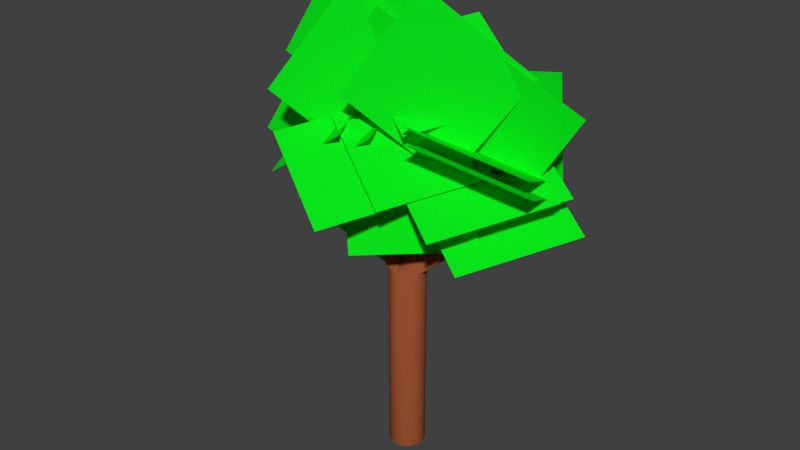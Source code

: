 # Source: treeNoPlane.blend  (saved by Blender 2.79.0; exported with 4.5.12 LTS)
import bpy
from mathutils import Matrix  # noqa: F401  (used for matrix-valued properties, if any)

bpy.ops.wm.read_factory_settings(use_empty=True)
scene = bpy.context.scene
scene.name = 'Scene'

# ---- collections
col_collection_1 = bpy.data.collections.new('Collection 1'); scene.collection.children.link(col_collection_1)

# ---- materials (node trees are filled in below, after node groups)
mat_material_002 = bpy.data.materials.new('Material.002')
mat_material_002.alpha_threshold = 0.0
mat_material_002.use_transparent_shadow = False
mat_material_002.diffuse_color = (0.002949, 0.8, 0.01123, 1.0)
mat_material_002.roughness = 0.5
mat_material_002.specular_intensity = 0.0
mat_material_003 = bpy.data.materials.new('Material.003')
mat_material_003.alpha_threshold = 0.0
mat_material_003.use_transparent_shadow = False
mat_material_003.diffuse_color = (0.3757, 0.09721, 0.03644, 1.0)
mat_material_003.roughness = 0.5
mat_material_003.specular_intensity = 0.0

# ---- material node trees

# ---- world
world_world = bpy.data.worlds.new('World'); scene.world = world_world
world_world.color = (0.05088, 0.05088, 0.05088)
world_world.use_sun_shadow = False
world_world.sun_shadow_jitter_overblur = 0.0
world_world.cycles.sampling_method = 'MANUAL'

# ---- meshes
me_plane_025 = bpy.data.meshes.new('Plane.025')
me_plane_025.from_pydata([(-1.0, -1.0, 0.0), (1.0, -1.0, 0.0), (-1.0, 1.0, 0.0), (1.0, 1.0, 0.0)], [], [(0, 2, 3, 1)])
_uv = me_plane_025.uv_layers.new(name='UVMap')
_uv.uv.foreach_set('vector', [0.0001, 9.998e-05, 9.998e-05, 0.9999, 0.9999, 0.9999, 0.9999, 9.998e-05])
me_plane_025.materials.append(mat_material_002)
me_plane_025.use_remesh_preserve_volume = False
me_plane_025.use_remesh_preserve_attributes = False
me_plane_025.use_mirror_vertex_groups = False
me_plane_025.update()
me_plane_024 = bpy.data.meshes.new('Plane.024')
me_plane_024.from_pydata([(-1.0, -1.0, 0.0), (1.0, -1.0, 0.0), (-1.0, 1.0, 0.0), (1.0, 1.0, 0.0)], [], [(0, 2, 3, 1)])
_uv = me_plane_024.uv_layers.new(name='UVMap')
_uv.uv.foreach_set('vector', [0.0001, 9.998e-05, 9.998e-05, 0.9999, 0.9999, 0.9999, 0.9999, 9.998e-05])
me_plane_024.materials.append(mat_material_002)
me_plane_024.use_remesh_preserve_volume = False
me_plane_024.use_remesh_preserve_attributes = False
me_plane_024.use_mirror_vertex_groups = False
me_plane_024.update()
me_plane_023 = bpy.data.meshes.new('Plane.023')
me_plane_023.from_pydata([(-1.0, -1.0, 0.0), (1.0, -1.0, 0.0), (-1.0, 1.0, 0.0), (1.0, 1.0, 0.0)], [], [(0, 2, 3, 1)])
_uv = me_plane_023.uv_layers.new(name='UVMap')
_uv.uv.foreach_set('vector', [0.0001, 9.998e-05, 9.998e-05, 0.9999, 0.9999, 0.9999, 0.9999, 9.998e-05])
me_plane_023.materials.append(mat_material_002)
me_plane_023.use_remesh_preserve_volume = False
me_plane_023.use_remesh_preserve_attributes = False
me_plane_023.use_mirror_vertex_groups = False
me_plane_023.update()
me_plane_021 = bpy.data.meshes.new('Plane.021')
me_plane_021.from_pydata([(-1.0, -1.0, 0.0), (1.0, -1.0, 0.0), (-1.0, 1.0, 0.0), (1.0, 1.0, 0.0)], [], [(0, 2, 3, 1)])
_uv = me_plane_021.uv_layers.new(name='UVMap')
_uv.uv.foreach_set('vector', [0.0001, 9.998e-05, 9.998e-05, 0.9999, 0.9999, 0.9999, 0.9999, 9.998e-05])
me_plane_021.materials.append(mat_material_002)
me_plane_021.use_remesh_preserve_volume = False
me_plane_021.use_remesh_preserve_attributes = False
me_plane_021.use_mirror_vertex_groups = False
me_plane_021.update()
me_plane_020 = bpy.data.meshes.new('Plane.020')
me_plane_020.from_pydata([(-1.0, -1.0, 0.0), (1.0, -1.0, 0.0), (-1.0, 1.0, 0.0), (1.0, 1.0, 0.0)], [], [(0, 2, 3, 1)])
_uv = me_plane_020.uv_layers.new(name='UVMap')
_uv.uv.foreach_set('vector', [0.0001, 9.998e-05, 9.998e-05, 0.9999, 0.9999, 0.9999, 0.9999, 9.998e-05])
me_plane_020.materials.append(mat_material_002)
me_plane_020.use_remesh_preserve_volume = False
me_plane_020.use_remesh_preserve_attributes = False
me_plane_020.use_mirror_vertex_groups = False
me_plane_020.update()
me_plane_019 = bpy.data.meshes.new('Plane.019')
me_plane_019.from_pydata([(-1.0, -1.0, 0.0), (1.0, -1.0, 0.0), (-1.0, 1.0, 0.0), (1.0, 1.0, 0.0)], [], [(0, 2, 3, 1)])
_uv = me_plane_019.uv_layers.new(name='UVMap')
_uv.uv.foreach_set('vector', [0.0001, 9.998e-05, 9.998e-05, 0.9999, 0.9999, 0.9999, 0.9999, 9.998e-05])
me_plane_019.materials.append(mat_material_002)
me_plane_019.use_remesh_preserve_volume = False
me_plane_019.use_remesh_preserve_attributes = False
me_plane_019.use_mirror_vertex_groups = False
me_plane_019.update()
me_plane_018 = bpy.data.meshes.new('Plane.018')
me_plane_018.from_pydata([(-1.0, -1.0, 0.0), (1.0, -1.0, 0.0), (-1.0, 1.0, 0.0), (1.0, 1.0, 0.0)], [], [(0, 2, 3, 1)])
_uv = me_plane_018.uv_layers.new(name='UVMap')
_uv.uv.foreach_set('vector', [0.0001, 9.998e-05, 9.998e-05, 0.9999, 0.9999, 0.9999, 0.9999, 9.998e-05])
me_plane_018.materials.append(mat_material_002)
me_plane_018.use_remesh_preserve_volume = False
me_plane_018.use_remesh_preserve_attributes = False
me_plane_018.use_mirror_vertex_groups = False
me_plane_018.update()
me_plane_017 = bpy.data.meshes.new('Plane.017')
me_plane_017.from_pydata([(-1.0, -1.0, 0.0), (1.0, -1.0, 0.0), (-1.0, 1.0, 0.0), (1.0, 1.0, 0.0)], [], [(0, 2, 3, 1)])
_uv = me_plane_017.uv_layers.new(name='UVMap')
_uv.uv.foreach_set('vector', [0.0001, 9.998e-05, 9.998e-05, 0.9999, 0.9999, 0.9999, 0.9999, 9.998e-05])
me_plane_017.materials.append(mat_material_002)
me_plane_017.use_remesh_preserve_volume = False
me_plane_017.use_remesh_preserve_attributes = False
me_plane_017.use_mirror_vertex_groups = False
me_plane_017.update()
me_plane_016 = bpy.data.meshes.new('Plane.016')
me_plane_016.from_pydata([(-1.0, -1.0, 0.0), (1.0, -1.0, 0.0), (-1.0, 1.0, 0.0), (1.0, 1.0, 0.0)], [], [(0, 2, 3, 1)])
_uv = me_plane_016.uv_layers.new(name='UVMap')
_uv.uv.foreach_set('vector', [0.0001, 9.998e-05, 9.998e-05, 0.9999, 0.9999, 0.9999, 0.9999, 9.998e-05])
me_plane_016.materials.append(mat_material_002)
me_plane_016.use_remesh_preserve_volume = False
me_plane_016.use_remesh_preserve_attributes = False
me_plane_016.use_mirror_vertex_groups = False
me_plane_016.update()
me_plane_015 = bpy.data.meshes.new('Plane.015')
me_plane_015.from_pydata([(-1.0, -1.0, 0.0), (1.0, -1.0, 0.0), (-1.0, 1.0, 0.0), (1.0, 1.0, 0.0)], [], [(0, 2, 3, 1)])
_uv = me_plane_015.uv_layers.new(name='UVMap')
_uv.uv.foreach_set('vector', [0.0001, 9.998e-05, 9.998e-05, 0.9999, 0.9999, 0.9999, 0.9999, 9.998e-05])
me_plane_015.materials.append(mat_material_002)
me_plane_015.use_remesh_preserve_volume = False
me_plane_015.use_remesh_preserve_attributes = False
me_plane_015.use_mirror_vertex_groups = False
me_plane_015.update()
me_plane_013 = bpy.data.meshes.new('Plane.013')
me_plane_013.from_pydata([(-1.0, -1.0, 0.0), (1.0, -1.0, 0.0), (-1.0, 1.0, 0.0), (1.0, 1.0, 0.0)], [], [(0, 2, 3, 1)])
_uv = me_plane_013.uv_layers.new(name='UVMap')
_uv.uv.foreach_set('vector', [0.0001, 9.998e-05, 9.998e-05, 0.9999, 0.9999, 0.9999, 0.9999, 9.998e-05])
me_plane_013.materials.append(mat_material_002)
me_plane_013.use_remesh_preserve_volume = False
me_plane_013.use_remesh_preserve_attributes = False
me_plane_013.use_mirror_vertex_groups = False
me_plane_013.update()
me_plane_011 = bpy.data.meshes.new('Plane.011')
me_plane_011.from_pydata([(-1.0, -1.0, 0.0), (1.0, -1.0, 0.0), (-1.0, 1.0, 0.0), (1.0, 1.0, 0.0)], [], [(0, 2, 3, 1)])
_uv = me_plane_011.uv_layers.new(name='UVMap')
_uv.uv.foreach_set('vector', [0.0001, 9.998e-05, 9.998e-05, 0.9999, 0.9999, 0.9999, 0.9999, 9.998e-05])
me_plane_011.materials.append(mat_material_002)
me_plane_011.use_remesh_preserve_volume = False
me_plane_011.use_remesh_preserve_attributes = False
me_plane_011.use_mirror_vertex_groups = False
me_plane_011.update()
me_plane_009 = bpy.data.meshes.new('Plane.009')
me_plane_009.from_pydata([(-1.0, -1.0, 0.0), (1.0, -1.0, 0.0), (-1.0, 1.0, 0.0), (1.0, 1.0, 0.0)], [], [(0, 2, 3, 1)])
_uv = me_plane_009.uv_layers.new(name='UVMap')
_uv.uv.foreach_set('vector', [0.0001, 9.998e-05, 9.998e-05, 0.9999, 0.9999, 0.9999, 0.9999, 9.998e-05])
me_plane_009.materials.append(mat_material_002)
me_plane_009.use_remesh_preserve_volume = False
me_plane_009.use_remesh_preserve_attributes = False
me_plane_009.use_mirror_vertex_groups = False
me_plane_009.update()
me_plane_007 = bpy.data.meshes.new('Plane.007')
me_plane_007.from_pydata([(-1.0, -1.0, 0.0), (1.0, -1.0, 0.0), (-1.0, 1.0, 0.0), (1.0, 1.0, 0.0)], [], [(0, 2, 3, 1)])
_uv = me_plane_007.uv_layers.new(name='UVMap')
_uv.uv.foreach_set('vector', [0.0001, 9.998e-05, 9.998e-05, 0.9999, 0.9999, 0.9999, 0.9999, 9.998e-05])
me_plane_007.materials.append(mat_material_002)
me_plane_007.use_remesh_preserve_volume = False
me_plane_007.use_remesh_preserve_attributes = False
me_plane_007.use_mirror_vertex_groups = False
me_plane_007.update()
me_plane_005 = bpy.data.meshes.new('Plane.005')
me_plane_005.from_pydata([(-1.0, -1.0, 0.0), (1.0, -1.0, 0.0), (-1.0, 1.0, 0.0), (1.0, 1.0, 0.0)], [], [(0, 2, 3, 1)])
_uv = me_plane_005.uv_layers.new(name='UVMap')
_uv.uv.foreach_set('vector', [0.0001, 9.998e-05, 9.998e-05, 0.9999, 0.9999, 0.9999, 0.9999, 9.998e-05])
me_plane_005.materials.append(mat_material_002)
me_plane_005.use_remesh_preserve_volume = False
me_plane_005.use_remesh_preserve_attributes = False
me_plane_005.use_mirror_vertex_groups = False
me_plane_005.update()
me_plane_004 = bpy.data.meshes.new('Plane.004')
me_plane_004.from_pydata([(-1.0, -1.0, 0.0), (1.0, -1.0, 0.0), (-1.0, 1.0, 0.0), (1.0, 1.0, 0.0)], [], [(0, 2, 3, 1)])
_uv = me_plane_004.uv_layers.new(name='UVMap')
_uv.uv.foreach_set('vector', [0.0001, 9.998e-05, 9.998e-05, 0.9999, 0.9999, 0.9999, 0.9999, 9.998e-05])
me_plane_004.materials.append(mat_material_002)
me_plane_004.use_remesh_preserve_volume = False
me_plane_004.use_remesh_preserve_attributes = False
me_plane_004.use_mirror_vertex_groups = False
me_plane_004.update()
me_cylinder = bpy.data.meshes.new('Cylinder')
me_cylinder.from_pydata([(0.0, 1.0, -1.0), (0.0, 1.0, 1.0), (0.2079, 0.9781, -1.0), (0.2079, 0.9781, 1.0), (0.4067, 0.9135, -1.0), (0.4067, 0.9135, 1.0), (0.5878, 0.809, -1.0), (0.5878, 0.809, 1.0), (0.7431, 0.6691, -1.0), (0.7431, 0.6691, 1.0), (0.866, 0.5, -1.0), (0.866, 0.5, 1.0), (0.9511, 0.309, -1.0), (0.9511, 0.309, 1.0), (0.9945, 0.1045, -1.0), (0.9945, 0.1045, 1.0), (0.9945, -0.1045, -1.0), (0.9945, -0.1045, 1.0), (0.9511, -0.309, -1.0), (0.9511, -0.309, 1.0), (0.866, -0.5, -1.0), (0.866, -0.5, 1.0), (0.7431, -0.6691, -1.0), (0.7431, -0.6691, 1.0), (0.5878, -0.809, -1.0), (0.5878, -0.809, 1.0), (0.4067, -0.9135, -1.0), (0.4067, -0.9135, 1.0), (0.2079, -0.9781, -1.0), (0.2079, -0.9781, 1.0), (-8.742e-08, -1.0, -1.0), (-8.742e-08, -1.0, 1.0), (-0.2079, -0.9781, -1.0), (-0.2079, -0.9781, 1.0), (-0.4067, -0.9135, -1.0), (-0.4067, -0.9135, 1.0), (-0.5878, -0.809, -1.0), (-0.5878, -0.809, 1.0), (-0.7431, -0.6691, -1.0), (-0.7431, -0.6691, 1.0), (-0.866, -0.5, -1.0), (-0.866, -0.5, 1.0), (-0.9511, -0.309, -1.0), (-0.9511, -0.309, 1.0), (-0.9945, -0.1045, -1.0), (-0.9945, -0.1045, 1.0), (-0.9945, 0.1045, -1.0), (-0.9945, 0.1045, 1.0), (-0.9511, 0.309, -1.0), (-0.9511, 0.309, 1.0), (-0.866, 0.5, -1.0), (-0.866, 0.5, 1.0), (-0.7431, 0.6691, -1.0), (-0.7431, 0.6691, 1.0), (-0.5878, 0.809, -1.0), (-0.5878, 0.809, 1.0), (-0.4067, 0.9135, -1.0), (-0.4067, 0.9135, 1.0), (-0.2079, 0.9781, -1.0), (-0.2079, 0.9781, 1.0), (-4.469, 0.3328, 2.417), (-4.4, 0.3256, 2.417), (-4.334, 0.3041, 2.417), (-4.274, 0.2693, 2.417), (-4.222, 0.2227, 2.417), (-4.181, 0.1664, 2.417), (-4.153, 0.1029, 2.417), (-4.138, 0.03479, 2.417), (-4.138, -0.03479, 2.417), (-4.153, -0.1029, 2.417), (-4.181, -0.1664, 2.417), (-4.222, -0.2227, 2.417), (-4.274, -0.2693, 2.417), (-4.334, -0.3041, 2.417), (-4.4, -0.3256, 2.417), (-4.469, -0.3328, 2.417), (-4.539, -0.3256, 2.417), (-4.605, -0.3041, 2.417), (-4.665, -0.2693, 2.417), (-4.717, -0.2227, 2.417), (-4.758, -0.1664, 2.417), (-4.786, -0.1029, 2.417), (-4.8, -0.03479, 2.417), (-4.8, 0.03479, 2.417), (-4.786, 0.1029, 2.417), (-4.758, 0.1664, 2.417), (-4.717, 0.2227, 2.417), (-4.665, 0.2693, 2.417), (-4.605, 0.3041, 2.417), (-4.539, 0.3256, 2.417), (4.922, 1.064, 2.252), (4.99, 1.057, 2.252), (5.055, 1.036, 2.252), (5.114, 1.002, 2.252), (5.164, 0.9564, 2.252), (5.204, 0.9013, 2.252), (5.232, 0.8391, 2.252), (5.246, 0.7725, 2.252), (5.246, 0.7045, 2.252), (5.232, 0.6379, 2.252), (5.204, 0.5757, 2.252), (5.164, 0.5206, 2.252), (5.114, 0.4751, 2.252), (5.055, 0.441, 2.252), (4.99, 0.42, 2.252), (4.922, 0.4129, 2.252), (4.855, 0.42, 2.252), (4.79, 0.441, 2.252), (4.731, 0.4751, 2.252), (4.68, 0.5206, 2.252), (4.64, 0.5757, 2.252), (4.613, 0.6379, 2.252), (4.598, 0.7045, 2.252), (4.598, 0.7725, 2.252), (4.613, 0.8391, 2.252), (4.64, 0.9013, 2.252), (4.68, 0.9564, 2.252), (4.731, 1.002, 2.252), (4.79, 1.036, 2.252), (4.855, 1.057, 2.252), (3.373, 0.1798, 1.679), (3.42, 0.05019, 1.675), (3.916, 1.03, 1.608), (3.799, 1.021, 1.622), (4.47, 0.2681, 1.55), (4.471, 0.4077, 1.549), (3.676, -0.2374, 1.648), (3.788, -0.2855, 1.635), (3.496, 0.8279, 1.659), (3.426, 0.718, 1.668), (4.333, 0.791, 1.561), (4.246, 0.8883, 1.57), (4.135, -0.2576, 1.594), (4.237, -0.1923, 1.582), (3.35, 0.3175, 1.681), (4.444, 0.1326, 1.554), (3.575, -0.1631, 1.659), (3.584, 0.9175, 1.648), (4.401, 0.675, 1.554), (4.022, -0.2958, 1.608), (3.351, 0.4571, 1.679), (4.033, 1.011, 1.594), (4.396, 0.007184, 1.561), (3.488, -0.0658, 1.668), (3.687, 0.9828, 1.635), (4.448, 0.5453, 1.55), (3.905, -0.3052, 1.621), (3.377, 0.5926, 1.675), (4.145, 0.9626, 1.582), (4.325, -0.1027, 1.57), (-4.597, -0.3383, 1.667), (-4.653, -0.2116, 1.664), (-4.213, 0.6501, 1.703), (-4.085, 0.6659, 1.712), (-3.457, 0.07568, 1.754), (-3.454, -0.06354, 1.753), (-4.183, -0.6527, 1.695), (-4.307, -0.6108, 1.687), (-4.612, 0.3277, 1.671), (-4.539, 0.4411, 1.677), (-3.719, 0.5423, 1.738), (-3.62, 0.4501, 1.745), (-3.694, -0.5352, 1.732), (-3.805, -0.6059, 1.724), (-4.683, -0.07568, 1.663), (-3.477, -0.2, 1.751), (-4.421, -0.5423, 1.679), (-4.445, 0.5352, 1.685), (-3.542, 0.3383, 1.75), (-3.927, -0.6501, 1.714), (-4.686, 0.06354, 1.664), (-3.956, 0.6527, 1.722), (-3.527, -0.3277, 1.746), (-4.519, -0.4501, 1.672), (-4.335, 0.6059, 1.693), (-3.487, 0.2116, 1.753), (-4.055, -0.6659, 1.705), (-4.662, 0.2, 1.666), (-3.832, 0.6108, 1.731), (-3.6, -0.4411, 1.74)], [], [(0, 1, 3, 2), (2, 3, 5, 4), (4, 5, 7, 6), (6, 7, 9, 8), (8, 9, 11, 10), (10, 11, 13, 12), (12, 13, 15, 14), (14, 15, 17, 16), (16, 17, 19, 18), (18, 19, 21, 20), (20, 21, 23, 22), (22, 23, 25, 24), (24, 25, 27, 26), (26, 27, 29, 28), (28, 29, 31, 30), (30, 31, 33, 32), (32, 33, 35, 34), (34, 35, 37, 36), (36, 37, 39, 38), (38, 39, 41, 40), (40, 41, 43, 42), (42, 43, 45, 44), (44, 45, 47, 46), (46, 47, 49, 48), (48, 49, 51, 50), (50, 51, 53, 52), (52, 53, 55, 54), (54, 55, 57, 56), (151, 150, 80, 81), (56, 57, 59, 58), (58, 59, 1, 0), (0, 2, 4, 6, 8, 10, 12, 14, 16, 18, 20, 22, 24, 26, 28, 30, 32, 34, 36, 38, 40, 42, 44, 46, 48, 50, 52, 54, 56, 58), (61, 60, 89, 88, 87, 86, 85, 84, 83, 82, 81, 80, 79, 78, 77, 76, 75, 74, 73, 72, 71, 70, 69, 68, 67, 66, 65, 64, 63, 62), (153, 152, 89, 60), (155, 154, 67, 68), (157, 156, 76, 77), (159, 158, 85, 86), (161, 160, 63, 64), (163, 162, 72, 73), (164, 151, 81, 82), (165, 155, 68, 69), (166, 157, 77, 78), (167, 159, 86, 87), (168, 161, 64, 65), (169, 163, 73, 74), (170, 164, 82, 83), (171, 153, 60, 61), (172, 165, 69, 70), (173, 166, 78, 79), (174, 167, 87, 88), (175, 168, 65, 66), (176, 169, 74, 75), (177, 170, 83, 84), (178, 171, 61, 62), (179, 172, 70, 71), (150, 173, 79, 80), (152, 174, 88, 89), (154, 175, 66, 67), (156, 176, 75, 76), (158, 177, 84, 85), (160, 178, 62, 63), (162, 179, 71, 72), (121, 110, 111, 120), (123, 119, 90, 122), (125, 97, 98, 124), (127, 106, 107, 126), (129, 115, 116, 128), (131, 93, 94, 130), (133, 102, 103, 132), (120, 111, 112, 134), (124, 98, 99, 135), (126, 107, 108, 136), (128, 116, 117, 137), (130, 94, 95, 138), (132, 103, 104, 139), (134, 112, 113, 140), (122, 90, 91, 141), (135, 99, 100, 142), (136, 108, 109, 143), (137, 117, 118, 144), (138, 95, 96, 145), (139, 104, 105, 146), (140, 113, 114, 147), (141, 91, 92, 148), (142, 100, 101, 149), (143, 109, 110, 121), (144, 118, 119, 123), (145, 96, 97, 125), (146, 105, 106, 127), (147, 114, 115, 129), (148, 92, 93, 131), (149, 101, 102, 133), (23, 149, 133, 25), (5, 148, 131, 7), (49, 147, 129, 51), (31, 146, 127, 33), (13, 145, 125, 15), (57, 144, 123, 59), (39, 143, 121, 41), (21, 142, 149, 23), (3, 141, 148, 5), (47, 140, 147, 49), (29, 139, 146, 31), (11, 138, 145, 13), (55, 137, 144, 57), (37, 136, 143, 39), (19, 135, 142, 21), (1, 122, 141, 3), (45, 134, 140, 47), (27, 132, 139, 29), (9, 130, 138, 11), (53, 128, 137, 55), (35, 126, 136, 37), (17, 124, 135, 19), (43, 120, 134, 45), (25, 133, 132, 27), (7, 131, 130, 9), (51, 129, 128, 53), (33, 127, 126, 35), (15, 125, 124, 17), (59, 123, 122, 1), (41, 121, 120, 43), (25, 23, 179, 162), (7, 5, 178, 160), (51, 49, 177, 158), (33, 31, 176, 156), (15, 13, 175, 154), (59, 57, 174, 152), (41, 39, 173, 150), (23, 21, 172, 179), (5, 3, 171, 178), (49, 47, 170, 177), (31, 29, 169, 176), (13, 11, 168, 175), (57, 55, 167, 174), (39, 37, 166, 173), (21, 19, 165, 172), (3, 1, 153, 171), (47, 45, 164, 170), (29, 27, 163, 169), (11, 9, 161, 168), (55, 53, 159, 167), (37, 35, 157, 166), (19, 17, 155, 165), (45, 43, 151, 164), (27, 25, 162, 163), (9, 7, 160, 161), (53, 51, 158, 159), (35, 33, 156, 157), (17, 15, 154, 155), (1, 59, 152, 153), (43, 41, 150, 151)])
me_cylinder.polygons.foreach_set('use_smooth', [True] * 152)
me_cylinder.materials.append(mat_material_003)
me_cylinder.use_remesh_preserve_volume = False
me_cylinder.use_remesh_preserve_attributes = False
me_cylinder.use_mirror_vertex_groups = False
me_cylinder.update()
me_plane_022 = bpy.data.meshes.new('Plane.022')
me_plane_022.from_pydata([(-1.0, -1.0, 0.0), (1.0, -1.0, 0.0), (-1.0, 1.0, 0.0), (1.0, 1.0, 0.0)], [], [(0, 2, 3, 1)])
_uv = me_plane_022.uv_layers.new(name='UVMap')
_uv.uv.foreach_set('vector', [0.0001, 9.998e-05, 9.998e-05, 0.9999, 0.9999, 0.9999, 0.9999, 9.998e-05])
me_plane_022.materials.append(mat_material_002)
me_plane_022.use_remesh_preserve_volume = False
me_plane_022.use_remesh_preserve_attributes = False
me_plane_022.use_mirror_vertex_groups = False
me_plane_022.update()
me_plane_002 = bpy.data.meshes.new('Plane.002')
me_plane_002.from_pydata([(-1.0, -1.0, 0.0), (1.0, -1.0, 0.0), (-1.0, 1.0, 0.0), (1.0, 1.0, 0.0)], [], [(0, 2, 3, 1)])
_uv = me_plane_002.uv_layers.new(name='UVMap')
_uv.uv.foreach_set('vector', [0.0001, 9.998e-05, 9.998e-05, 0.9999, 0.9999, 0.9999, 0.9999, 9.998e-05])
me_plane_002.materials.append(mat_material_002)
me_plane_002.use_remesh_preserve_volume = False
me_plane_002.use_remesh_preserve_attributes = False
me_plane_002.use_mirror_vertex_groups = False
me_plane_002.update()
me_plane_028 = bpy.data.meshes.new('Plane.028')
me_plane_028.from_pydata([(-1.0, -1.0, 0.0), (1.0, -1.0, 0.0), (-1.0, 1.0, 0.0), (1.0, 1.0, 0.0)], [], [(0, 2, 3, 1)])
_uv = me_plane_028.uv_layers.new(name='UVMap')
_uv.uv.foreach_set('vector', [0.0001, 9.998e-05, 9.998e-05, 0.9999, 0.9999, 0.9999, 0.9999, 9.998e-05])
me_plane_028.materials.append(mat_material_002)
me_plane_028.use_remesh_preserve_volume = False
me_plane_028.use_remesh_preserve_attributes = False
me_plane_028.use_mirror_vertex_groups = False
me_plane_028.update()
me_plane_027 = bpy.data.meshes.new('Plane.027')
me_plane_027.from_pydata([(-1.0, -1.0, 0.0), (1.0, -1.0, 0.0), (-1.0, 1.0, 0.0), (1.0, 1.0, 0.0)], [], [(0, 2, 3, 1)])
_uv = me_plane_027.uv_layers.new(name='UVMap')
_uv.uv.foreach_set('vector', [0.0001, 9.998e-05, 9.998e-05, 0.9999, 0.9999, 0.9999, 0.9999, 9.998e-05])
me_plane_027.materials.append(mat_material_002)
me_plane_027.use_remesh_preserve_volume = False
me_plane_027.use_remesh_preserve_attributes = False
me_plane_027.use_mirror_vertex_groups = False
me_plane_027.update()
me_plane_026 = bpy.data.meshes.new('Plane.026')
me_plane_026.from_pydata([(-1.0, -1.0, 0.0), (1.0, -1.0, 0.0), (-1.0, 1.0, 0.0), (1.0, 1.0, 0.0)], [], [(0, 2, 3, 1)])
_uv = me_plane_026.uv_layers.new(name='UVMap')
_uv.uv.foreach_set('vector', [0.0001, 9.998e-05, 9.998e-05, 0.9999, 0.9999, 0.9999, 0.9999, 9.998e-05])
me_plane_026.materials.append(mat_material_002)
me_plane_026.use_remesh_preserve_volume = False
me_plane_026.use_remesh_preserve_attributes = False
me_plane_026.use_mirror_vertex_groups = False
me_plane_026.update()
me_plane_014 = bpy.data.meshes.new('Plane.014')
me_plane_014.from_pydata([(-1.0, -1.0, 0.0), (1.0, -1.0, 0.0), (-1.0, 1.0, 0.0), (1.0, 1.0, 0.0)], [], [(0, 2, 3, 1)])
_uv = me_plane_014.uv_layers.new(name='UVMap')
_uv.uv.foreach_set('vector', [0.0001, 9.998e-05, 9.998e-05, 0.9999, 0.9999, 0.9999, 0.9999, 9.998e-05])
me_plane_014.materials.append(mat_material_002)
me_plane_014.use_remesh_preserve_volume = False
me_plane_014.use_remesh_preserve_attributes = False
me_plane_014.use_mirror_vertex_groups = False
me_plane_014.update()
me_plane_012 = bpy.data.meshes.new('Plane.012')
me_plane_012.from_pydata([(-1.0, -1.0, 0.0), (1.0, -1.0, 0.0), (-1.0, 1.0, 0.0), (1.0, 1.0, 0.0)], [], [(0, 2, 3, 1)])
_uv = me_plane_012.uv_layers.new(name='UVMap')
_uv.uv.foreach_set('vector', [0.0001, 9.998e-05, 9.998e-05, 0.9999, 0.9999, 0.9999, 0.9999, 9.998e-05])
me_plane_012.materials.append(mat_material_002)
me_plane_012.use_remesh_preserve_volume = False
me_plane_012.use_remesh_preserve_attributes = False
me_plane_012.use_mirror_vertex_groups = False
me_plane_012.update()
me_plane_010 = bpy.data.meshes.new('Plane.010')
me_plane_010.from_pydata([(-1.0, -1.0, 0.0), (1.0, -1.0, 0.0), (-1.0, 1.0, 0.0), (1.0, 1.0, 0.0)], [], [(0, 2, 3, 1)])
_uv = me_plane_010.uv_layers.new(name='UVMap')
_uv.uv.foreach_set('vector', [0.0001, 9.998e-05, 9.998e-05, 0.9999, 0.9999, 0.9999, 0.9999, 9.998e-05])
me_plane_010.materials.append(mat_material_002)
me_plane_010.use_remesh_preserve_volume = False
me_plane_010.use_remesh_preserve_attributes = False
me_plane_010.use_mirror_vertex_groups = False
me_plane_010.update()
me_plane_008 = bpy.data.meshes.new('Plane.008')
me_plane_008.from_pydata([(-1.0, -1.0, 0.0), (1.0, -1.0, 0.0), (-1.0, 1.0, 0.0), (1.0, 1.0, 0.0)], [], [(0, 2, 3, 1)])
_uv = me_plane_008.uv_layers.new(name='UVMap')
_uv.uv.foreach_set('vector', [0.0001, 9.998e-05, 9.998e-05, 0.9999, 0.9999, 0.9999, 0.9999, 9.998e-05])
me_plane_008.materials.append(mat_material_002)
me_plane_008.use_remesh_preserve_volume = False
me_plane_008.use_remesh_preserve_attributes = False
me_plane_008.use_mirror_vertex_groups = False
me_plane_008.update()
me_plane_006 = bpy.data.meshes.new('Plane.006')
me_plane_006.from_pydata([(-1.0, -1.0, 0.0), (1.0, -1.0, 0.0), (-1.0, 1.0, 0.0), (1.0, 1.0, 0.0)], [], [(0, 2, 3, 1)])
_uv = me_plane_006.uv_layers.new(name='UVMap')
_uv.uv.foreach_set('vector', [0.0001, 9.998e-05, 9.998e-05, 0.9999, 0.9999, 0.9999, 0.9999, 9.998e-05])
me_plane_006.materials.append(mat_material_002)
me_plane_006.use_remesh_preserve_volume = False
me_plane_006.use_remesh_preserve_attributes = False
me_plane_006.use_mirror_vertex_groups = False
me_plane_006.update()
me_plane_003 = bpy.data.meshes.new('Plane.003')
me_plane_003.from_pydata([(-1.0, -1.0, 0.0), (1.0, -1.0, 0.0), (-1.0, 1.0, 0.0), (1.0, 1.0, 0.0)], [], [(0, 2, 3, 1)])
_uv = me_plane_003.uv_layers.new(name='UVMap')
_uv.uv.foreach_set('vector', [0.0001, 9.998e-05, 9.998e-05, 0.9999, 0.9999, 0.9999, 0.9999, 9.998e-05])
me_plane_003.materials.append(mat_material_002)
me_plane_003.use_remesh_preserve_volume = False
me_plane_003.use_remesh_preserve_attributes = False
me_plane_003.use_mirror_vertex_groups = False
me_plane_003.update()
arm_armature = bpy.data.armatures.new('Armature')  # bones are not reproduced

# ---- objects
ob_armature = bpy.data.objects.new('Armature', arm_armature)
ob_leaf_023 = bpy.data.objects.new('leaf.023', me_plane_025)
ob_leaf_022 = bpy.data.objects.new('leaf.022', me_plane_024)
ob_leaf_021 = bpy.data.objects.new('leaf.021', me_plane_023)
ob_leaf_019 = bpy.data.objects.new('leaf.019', me_plane_021)
ob_leaf_018 = bpy.data.objects.new('leaf.018', me_plane_020)
ob_leaf_017 = bpy.data.objects.new('leaf.017', me_plane_019)
ob_leaf_016 = bpy.data.objects.new('leaf.016', me_plane_018)
ob_leaf_015 = bpy.data.objects.new('leaf.015', me_plane_017)
ob_leaf_014 = bpy.data.objects.new('leaf.014', me_plane_016)
ob_leaf_013 = bpy.data.objects.new('leaf.013', me_plane_015)
ob_leaf_011 = bpy.data.objects.new('leaf.011', me_plane_013)
ob_leaf_009 = bpy.data.objects.new('leaf.009', me_plane_011)
ob_leaf_007 = bpy.data.objects.new('leaf.007', me_plane_009)
ob_leaf_005 = bpy.data.objects.new('leaf.005', me_plane_007)
ob_leaf_003 = bpy.data.objects.new('leaf.003', me_plane_005)
ob_leaf_002 = bpy.data.objects.new('leaf.002', me_plane_004)
ob_cylinder = bpy.data.objects.new('Cylinder', me_cylinder)
ob_leaf_020 = bpy.data.objects.new('leaf.020', me_plane_022)
ob_leaf = bpy.data.objects.new('leaf', me_plane_002)
ob_leaf_026 = bpy.data.objects.new('leaf.026', me_plane_028)
ob_leaf_025 = bpy.data.objects.new('leaf.025', me_plane_027)
ob_leaf_024 = bpy.data.objects.new('leaf.024', me_plane_026)
ob_leaf_012 = bpy.data.objects.new('leaf.012', me_plane_014)
ob_leaf_010 = bpy.data.objects.new('leaf.010', me_plane_012)
ob_leaf_008 = bpy.data.objects.new('leaf.008', me_plane_010)
ob_leaf_006 = bpy.data.objects.new('leaf.006', me_plane_008)
ob_leaf_004 = bpy.data.objects.new('leaf.004', me_plane_006)
ob_leaf_001 = bpy.data.objects.new('leaf.001', me_plane_003)

# ---- transforms, parenting, visibility, modifiers, constraints
ob_armature.location = (-0.5692, 4.954, 1.618)
ob_armature.scale = (9.546, 9.546, 9.546)
ob_armature.show_in_front = True
ob_armature.lineart.crease_threshold = 0.0
ob_leaf_023.parent = ob_armature
ob_leaf_023.matrix_parent_inverse = Matrix(((0.1048, 0.0, 0.0, 0.05963), (0.0, 0.1048, 0.0, -0.5189), (0.0, 0.0, 0.1048, -0.1695), (0.0, 0.0, 0.0, 1.0)))
ob_leaf_023.location = (1.179, 0.1104, 5.41)
ob_leaf_023.rotation_euler = (0.409, 3.3, -2.125)
ob_leaf_023.scale = (1.038, 1.038, 1.038)
ob_leaf_023.lineart.crease_threshold = 0.0
_vg = ob_leaf_023.vertex_groups.new(name='Bone')
_vg = ob_leaf_023.vertex_groups.new(name='Bone.002')
for _i, _w in zip([0, 1, 2, 3], [0.06695, 0.1826, 0.4297, 0.4014]): _vg.add([_i], _w, 'REPLACE')
_vg = ob_leaf_023.vertex_groups.new(name='Bone.001')
for _i, _w in zip([0, 1, 2, 3], [0.03201, 0.2995, 0.07549, 0.1617]): _vg.add([_i], _w, 'REPLACE')
_vg = ob_leaf_023.vertex_groups.new(name='Bone.004')
for _i, _w in zip([0, 1, 2, 3], [0.892, 0.518, 0.4948, 0.4368]): _vg.add([_i], _w, 'REPLACE')
_vg = ob_leaf_023.vertex_groups.new(name='Bone.003')
_m = ob_leaf_023.modifiers.new('Armature', 'ARMATURE')
_m.object = ob_armature
ob_leaf_022.parent = ob_armature
ob_leaf_022.matrix_parent_inverse = Matrix(((0.1048, 0.0, 0.0, 0.05963), (0.0, 0.1048, 0.0, -0.5189), (0.0, 0.0, 0.1048, -0.1695), (0.0, 0.0, 0.0, 1.0)))
ob_leaf_022.location = (1.179, 0.00139, 5.41)
ob_leaf_022.rotation_euler = (0.409, 3.3, -2.125)
ob_leaf_022.scale = (1.038, 1.038, 1.038)
ob_leaf_022.lineart.crease_threshold = 0.0
_vg = ob_leaf_022.vertex_groups.new(name='Bone')
_vg = ob_leaf_022.vertex_groups.new(name='Bone.002')
for _i, _w in zip([0, 1, 2, 3], [0.08657, 0.1861, 0.4296, 0.4052]): _vg.add([_i], _w, 'REPLACE')
_vg = ob_leaf_022.vertex_groups.new(name='Bone.001')
for _i, _w in zip([0, 1, 2, 3], [0.0602, 0.3357, 0.09232, 0.1839]): _vg.add([_i], _w, 'REPLACE')
_vg = ob_leaf_022.vertex_groups.new(name='Bone.004')
for _i, _w in zip([0, 1, 2, 3], [0.8532, 0.4782, 0.4781, 0.4109]): _vg.add([_i], _w, 'REPLACE')
_vg = ob_leaf_022.vertex_groups.new(name='Bone.003')
_m = ob_leaf_022.modifiers.new('Armature', 'ARMATURE')
_m.object = ob_armature
ob_leaf_021.parent = ob_armature
ob_leaf_021.matrix_parent_inverse = Matrix(((0.1048, 0.0, 0.0, 0.05963), (0.0, 0.1048, 0.0, -0.5189), (0.0, 0.0, 0.1048, -0.1695), (0.0, 0.0, 0.0, 1.0)))
ob_leaf_021.location = (1.393, 0.4009, 4.782)
ob_leaf_021.rotation_euler = (0.409, 3.3, -2.125)
ob_leaf_021.scale = (1.038, 1.038, 1.038)
ob_leaf_021.lineart.crease_threshold = 0.0
_vg = ob_leaf_021.vertex_groups.new(name='Bone')
_vg = ob_leaf_021.vertex_groups.new(name='Bone.002')
for _i, _w in zip([1, 2, 3], [0.3464, 0.4242, 0.4519]): _vg.add([_i], _w, 'REPLACE')
_vg = ob_leaf_021.vertex_groups.new(name='Bone.001')
_vg = ob_leaf_021.vertex_groups.new(name='Bone.004')
for _i, _w in zip([0, 1, 2, 3], [0.995, 0.6536, 0.5758, 0.5481]): _vg.add([_i], _w, 'REPLACE')
_vg = ob_leaf_021.vertex_groups.new(name='Bone.003')
_m = ob_leaf_021.modifiers.new('Armature', 'ARMATURE')
_m.object = ob_armature
ob_leaf_019.parent = ob_armature
ob_leaf_019.matrix_parent_inverse = Matrix(((0.1048, 0.0, 0.0, 0.05963), (0.0, 0.1048, 0.0, -0.5189), (0.0, 0.0, 0.1048, -0.1695), (0.0, 0.0, 0.0, 1.0)))
ob_leaf_019.location = (-1.094, 0.3334, 6.86)
ob_leaf_019.rotation_euler = (-1.413, 5.264, 0.1316)
ob_leaf_019.scale = (1.038, 1.038, 1.038)
ob_leaf_019.lineart.crease_threshold = 0.0
_vg = ob_leaf_019.vertex_groups.new(name='Bone')
_vg = ob_leaf_019.vertex_groups.new(name='Bone.002')
_vg = ob_leaf_019.vertex_groups.new(name='Bone.001')
_vg = ob_leaf_019.vertex_groups.new(name='Bone.004')
for _i, _w in zip([0, 1, 2, 3], [0.2309, 0.2393, 0.247, 0.3133]): _vg.add([_i], _w, 'REPLACE')
_vg = ob_leaf_019.vertex_groups.new(name='Bone.003')
for _i, _w in zip([0, 1, 2, 3], [0.7691, 0.7607, 0.753, 0.6867]): _vg.add([_i], _w, 'REPLACE')
_m = ob_leaf_019.modifiers.new('Armature', 'ARMATURE')
_m.object = ob_armature
ob_leaf_018.parent = ob_armature
ob_leaf_018.matrix_parent_inverse = Matrix(((0.1048, 0.0, 0.0, 0.05963), (0.0, 0.1048, 0.0, -0.5189), (0.0, 0.0, 0.1048, -0.1695), (0.0, 0.0, 0.0, 1.0)))
ob_leaf_018.location = (-0.1413, 0.08871, 6.228)
ob_leaf_018.rotation_euler = (-1.413, 5.264, 0.1316)
ob_leaf_018.scale = (1.038, 1.038, 1.038)
ob_leaf_018.lineart.crease_threshold = 0.0
_vg = ob_leaf_018.vertex_groups.new(name='Bone')
_vg = ob_leaf_018.vertex_groups.new(name='Bone.002')
_vg = ob_leaf_018.vertex_groups.new(name='Bone.001')
_vg = ob_leaf_018.vertex_groups.new(name='Bone.004')
for _i, _w in zip([0, 1, 2, 3], [0.5371, 0.1111, 0.7776, 0.3359]): _vg.add([_i], _w, 'REPLACE')
_vg = ob_leaf_018.vertex_groups.new(name='Bone.003')
for _i, _w in zip([0, 1, 2, 3], [0.4629, 0.8889, 0.2224, 0.6641]): _vg.add([_i], _w, 'REPLACE')
_m = ob_leaf_018.modifiers.new('Armature', 'ARMATURE')
_m.object = ob_armature
ob_leaf_017.parent = ob_armature
ob_leaf_017.matrix_parent_inverse = Matrix(((0.1048, 0.0, 0.0, 0.05963), (0.0, 0.1048, 0.0, -0.5189), (0.0, 0.0, 0.1048, -0.1695), (0.0, 0.0, 0.0, 1.0)))
ob_leaf_017.location = (1.321, 0.3484, 6.061)
ob_leaf_017.rotation_euler = (-1.413, 5.264, 0.1316)
ob_leaf_017.scale = (1.038, 1.038, 1.038)
ob_leaf_017.lineart.crease_threshold = 0.0
_vg = ob_leaf_017.vertex_groups.new(name='Bone')
_vg = ob_leaf_017.vertex_groups.new(name='Bone.002')
_vg = ob_leaf_017.vertex_groups.new(name='Bone.001')
_vg = ob_leaf_017.vertex_groups.new(name='Bone.004')
for _i, _w in zip([0, 1, 2, 3], [0.9967, 0.4487, 0.8266, 0.5921]): _vg.add([_i], _w, 'REPLACE')
_vg = ob_leaf_017.vertex_groups.new(name='Bone.003')
for _i, _w in zip([1, 2, 3], [0.5513, 0.1734, 0.4079]): _vg.add([_i], _w, 'REPLACE')
_m = ob_leaf_017.modifiers.new('Armature', 'ARMATURE')
_m.object = ob_armature
ob_leaf_016.parent = ob_armature
ob_leaf_016.matrix_parent_inverse = Matrix(((0.1048, 0.0, 0.0, 0.05963), (0.0, 0.1048, 0.0, -0.5189), (0.0, 0.0, 0.1048, -0.1695), (0.0, 0.0, 0.0, 1.0)))
ob_leaf_016.location = (-0.5858, 0.2082, 4.786)
ob_leaf_016.rotation_euler = (-1.413, 5.264, 0.1316)
ob_leaf_016.scale = (1.038, 1.038, 1.038)
ob_leaf_016.lineart.crease_threshold = 0.0
_vg = ob_leaf_016.vertex_groups.new(name='Bone')
_vg = ob_leaf_016.vertex_groups.new(name='Bone.002')
_vg = ob_leaf_016.vertex_groups.new(name='Bone.001')
for _i, _w in zip([0, 1, 2, 3], [0.3759, 0.2085, 0.4203, 0.2332]): _vg.add([_i], _w, 'REPLACE')
_vg = ob_leaf_016.vertex_groups.new(name='Bone.004')
for _i, _w in zip([0, 1, 2, 3], [0.2392, 0.237, 0.2885, 0.4531]): _vg.add([_i], _w, 'REPLACE')
_vg = ob_leaf_016.vertex_groups.new(name='Bone.003')
for _i, _w in zip([0, 1, 2, 3], [0.3849, 0.5545, 0.2912, 0.3137]): _vg.add([_i], _w, 'REPLACE')
_m = ob_leaf_016.modifiers.new('Armature', 'ARMATURE')
_m.object = ob_armature
ob_leaf_015.parent = ob_armature
ob_leaf_015.matrix_parent_inverse = Matrix(((0.1048, 0.0, 0.0, 0.05963), (0.0, 0.1048, 0.0, -0.5189), (0.0, 0.0, 0.1048, -0.1695), (0.0, 0.0, 0.0, 1.0)))
ob_leaf_015.location = (-1.572, 0.2829, 5.415)
ob_leaf_015.rotation_euler = (-1.413, 5.264, 0.1316)
ob_leaf_015.scale = (1.038, 1.038, 1.038)
ob_leaf_015.lineart.crease_threshold = 0.0
_vg = ob_leaf_015.vertex_groups.new(name='Bone')
_vg = ob_leaf_015.vertex_groups.new(name='Bone.002')
_vg = ob_leaf_015.vertex_groups.new(name='Bone.001')
_vg = ob_leaf_015.vertex_groups.new(name='Bone.004')
for _i, _w in zip([0, 1, 2, 3], [0.4362, 0.3783, 0.4513, 0.3839]): _vg.add([_i], _w, 'REPLACE')
_vg = ob_leaf_015.vertex_groups.new(name='Bone.003')
for _i, _w in zip([0, 1, 2, 3], [0.5638, 0.6217, 0.5487, 0.6161]): _vg.add([_i], _w, 'REPLACE')
_m = ob_leaf_015.modifiers.new('Armature', 'ARMATURE')
_m.object = ob_armature
ob_leaf_014.parent = ob_armature
ob_leaf_014.matrix_parent_inverse = Matrix(((0.1048, 0.0, 0.0, 0.05963), (0.0, 0.1048, 0.0, -0.5189), (0.0, 0.0, 0.1048, -0.1695), (0.0, 0.0, 0.0, 1.0)))
ob_leaf_014.location = (-0.8096, 0.1954, 4.381)
ob_leaf_014.rotation_euler = (-1.413, 5.264, 0.1316)
ob_leaf_014.scale = (1.038, 1.038, 1.038)
ob_leaf_014.lineart.crease_threshold = 0.0
_vg = ob_leaf_014.vertex_groups.new(name='Bone')
_vg = ob_leaf_014.vertex_groups.new(name='Bone.002')
_vg = ob_leaf_014.vertex_groups.new(name='Bone.001')
for _i, _w in zip([0, 1, 2, 3], [0.3964, 0.2513, 0.4467, 0.2513]): _vg.add([_i], _w, 'REPLACE')
_vg = ob_leaf_014.vertex_groups.new(name='Bone.004')
for _i, _w in zip([0, 1, 2, 3], [0.6036, 0.7487, 0.5533, 0.7487]): _vg.add([_i], _w, 'REPLACE')
_vg = ob_leaf_014.vertex_groups.new(name='Bone.003')
_m = ob_leaf_014.modifiers.new('Armature', 'ARMATURE')
_m.object = ob_armature
ob_leaf_013.parent = ob_armature
ob_leaf_013.matrix_parent_inverse = Matrix(((0.1048, 0.0, 0.0, 0.05963), (0.0, 0.1048, 0.0, -0.5189), (0.0, 0.0, 0.1048, -0.1695), (0.0, 0.0, 0.0, 1.0)))
ob_leaf_013.location = (0.3293, -0.09134, 5.681)
ob_leaf_013.rotation_euler = (0.409, 3.3, -2.125)
ob_leaf_013.scale = (1.038, 1.038, 1.038)
ob_leaf_013.lineart.crease_threshold = 0.0
_vg = ob_leaf_013.vertex_groups.new(name='Bone')
_vg = ob_leaf_013.vertex_groups.new(name='Bone.002')
_vg = ob_leaf_013.vertex_groups.new(name='Bone.001')
_vg.add([0, 1, 2, 3], 1.0, 'REPLACE')
_vg = ob_leaf_013.vertex_groups.new(name='Bone.004')
_vg = ob_leaf_013.vertex_groups.new(name='Bone.003')
_m = ob_leaf_013.modifiers.new('Armature', 'ARMATURE')
_m.object = ob_armature
ob_leaf_011.parent = ob_armature
ob_leaf_011.matrix_parent_inverse = Matrix(((0.1048, 0.0, 0.0, 0.05963), (0.0, 0.1048, 0.0, -0.5189), (0.0, 0.0, 0.1048, -0.1695), (0.0, 0.0, 0.0, 1.0)))
ob_leaf_011.location = (-0.279, -0.7332, 5.428)
ob_leaf_011.rotation_euler = (0.409, 3.3, -2.125)
ob_leaf_011.scale = (1.038, 1.038, 1.038)
ob_leaf_011.lineart.crease_threshold = 0.0
_vg = ob_leaf_011.vertex_groups.new(name='Bone')
_vg = ob_leaf_011.vertex_groups.new(name='Bone.002')
for _i, _w in zip([0, 1, 2, 3], [0.1701, 0.08205, 0.3213, 0.1055]): _vg.add([_i], _w, 'REPLACE')
_vg = ob_leaf_011.vertex_groups.new(name='Bone.001')
for _i, _w in zip([0, 1, 2, 3], [0.8299, 0.918, 0.6787, 0.8945]): _vg.add([_i], _w, 'REPLACE')
_vg = ob_leaf_011.vertex_groups.new(name='Bone.004')
_vg = ob_leaf_011.vertex_groups.new(name='Bone.003')
_m = ob_leaf_011.modifiers.new('Armature', 'ARMATURE')
_m.object = ob_armature
ob_leaf_009.parent = ob_armature
ob_leaf_009.matrix_parent_inverse = Matrix(((0.1048, 0.0, 0.0, 0.05963), (0.0, 0.1048, 0.0, -0.5189), (0.0, 0.0, 0.1048, -0.1695), (0.0, 0.0, 0.0, 1.0)))
ob_leaf_009.location = (1.169, 0.3648, 5.35)
ob_leaf_009.rotation_euler = (0.409, 3.3, -2.125)
ob_leaf_009.scale = (1.038, 1.038, 1.038)
ob_leaf_009.lineart.crease_threshold = 0.0
_vg = ob_leaf_009.vertex_groups.new(name='Bone')
_vg = ob_leaf_009.vertex_groups.new(name='Bone.002')
for _i, _w in zip([0, 1, 2, 3], [0.02704, 0.1817, 0.4434, 0.4015]): _vg.add([_i], _w, 'REPLACE')
_vg = ob_leaf_009.vertex_groups.new(name='Bone.001')
for _i, _w in zip([1, 2, 3], [0.2318, 0.04992, 0.1227]): _vg.add([_i], _w, 'REPLACE')
_vg = ob_leaf_009.vertex_groups.new(name='Bone.004')
for _i, _w in zip([0, 1, 2, 3], [0.9441, 0.5865, 0.5067, 0.4759]): _vg.add([_i], _w, 'REPLACE')
_vg = ob_leaf_009.vertex_groups.new(name='Bone.003')
_m = ob_leaf_009.modifiers.new('Armature', 'ARMATURE')
_m.object = ob_armature
ob_leaf_007.parent = ob_armature
ob_leaf_007.matrix_parent_inverse = Matrix(((0.1048, 0.0, 0.0, 0.05963), (0.0, 0.1048, 0.0, -0.5189), (0.0, 0.0, 0.1048, -0.1695), (0.0, 0.0, 0.0, 1.0)))
ob_leaf_007.location = (0.2094, 0.649, 6.578)
ob_leaf_007.rotation_euler = (0.409, 3.3, -2.125)
ob_leaf_007.scale = (1.038, 1.038, 1.038)
ob_leaf_007.lineart.crease_threshold = 0.0
_vg = ob_leaf_007.vertex_groups.new(name='Bone')
_vg = ob_leaf_007.vertex_groups.new(name='Bone.002')
_vg = ob_leaf_007.vertex_groups.new(name='Bone.001')
for _i, _w in zip([0, 1, 2, 3], [0.08906, 0.1677, 0.08404, 0.2955]): _vg.add([_i], _w, 'REPLACE')
_vg = ob_leaf_007.vertex_groups.new(name='Bone.004')
for _i, _w in zip([0, 1, 2, 3], [0.9109, 0.8323, 0.916, 0.7045]): _vg.add([_i], _w, 'REPLACE')
_vg = ob_leaf_007.vertex_groups.new(name='Bone.003')
_m = ob_leaf_007.modifiers.new('Armature', 'ARMATURE')
_m.object = ob_armature
ob_leaf_005.parent = ob_armature
ob_leaf_005.matrix_parent_inverse = Matrix(((0.1048, 0.0, 0.0, 0.05963), (0.0, 0.1048, 0.0, -0.5189), (0.0, 0.0, 0.1048, -0.1695), (0.0, 0.0, 0.0, 1.0)))
ob_leaf_005.location = (0.1147, 0.3872, 5.817)
ob_leaf_005.rotation_euler = (0.409, 3.3, -2.125)
ob_leaf_005.scale = (1.038, 1.038, 1.038)
ob_leaf_005.lineart.crease_threshold = 0.0
_vg = ob_leaf_005.vertex_groups.new(name='Bone')
_vg = ob_leaf_005.vertex_groups.new(name='Bone.002')
_vg = ob_leaf_005.vertex_groups.new(name='Bone.001')
_vg.add([0, 1, 2, 3], 1.0, 'REPLACE')
_vg = ob_leaf_005.vertex_groups.new(name='Bone.004')
_vg = ob_leaf_005.vertex_groups.new(name='Bone.003')
_m = ob_leaf_005.modifiers.new('Armature', 'ARMATURE')
_m.object = ob_armature
ob_leaf_003.parent = ob_armature
ob_leaf_003.matrix_parent_inverse = Matrix(((0.1048, 0.0, 0.0, 0.05963), (0.0, 0.1048, 0.0, -0.5189), (0.0, 0.0, 0.1048, -0.1695), (0.0, 0.0, 0.0, 1.0)))
ob_leaf_003.location = (-1.536, -0.03346, 5.583)
ob_leaf_003.rotation_euler = (-0.4199, 2.546, -0.004934)
ob_leaf_003.scale = (0.8985, 0.8985, 0.8985)
ob_leaf_003.lineart.crease_threshold = 0.0
_vg = ob_leaf_003.vertex_groups.new(name='Bone')
_vg = ob_leaf_003.vertex_groups.new(name='Bone.002')
for _i, _w in zip([0, 1, 2, 3], [0.1084, 0.3007, 0.09872, 0.1761]): _vg.add([_i], _w, 'REPLACE')
_vg = ob_leaf_003.vertex_groups.new(name='Bone.001')
for _i, _w in zip([0, 1, 2, 3], [0.05244, 0.1043, 0.08882, 0.2035]): _vg.add([_i], _w, 'REPLACE')
_vg = ob_leaf_003.vertex_groups.new(name='Bone.004')
for _i, _w in zip([0, 1, 2, 3], [0.8391, 0.5949, 0.8125, 0.6204]): _vg.add([_i], _w, 'REPLACE')
_vg = ob_leaf_003.vertex_groups.new(name='Bone.003')
_m = ob_leaf_003.modifiers.new('Armature', 'ARMATURE')
_m.object = ob_armature
ob_leaf_002.parent = ob_armature
ob_leaf_002.matrix_parent_inverse = Matrix(((0.1048, 0.0, 0.0, 0.05963), (0.0, 0.1048, 0.0, -0.5189), (0.0, 0.0, 0.1048, -0.1695), (0.0, 0.0, 0.0, 1.0)))
ob_leaf_002.location = (-1.024, 0.08299, 5.624)
ob_leaf_002.rotation_euler = (-0.4199, 2.546, -0.004934)
ob_leaf_002.scale = (0.8985, 0.8985, 0.8985)
ob_leaf_002.lineart.crease_threshold = 0.0
_vg = ob_leaf_002.vertex_groups.new(name='Bone')
_vg = ob_leaf_002.vertex_groups.new(name='Bone.002')
_vg = ob_leaf_002.vertex_groups.new(name='Bone.001')
for _i, _w in zip([0, 1, 2, 3], [0.1517, 0.4774, 0.1982, 0.4412]): _vg.add([_i], _w, 'REPLACE')
_vg = ob_leaf_002.vertex_groups.new(name='Bone.004')
for _i, _w in zip([0, 1, 2, 3], [0.8483, 0.5226, 0.8018, 0.5588]): _vg.add([_i], _w, 'REPLACE')
_vg = ob_leaf_002.vertex_groups.new(name='Bone.003')
_m = ob_leaf_002.modifiers.new('Armature', 'ARMATURE')
_m.object = ob_armature
ob_cylinder.parent = ob_armature
ob_cylinder.matrix_parent_inverse = Matrix(((0.1048, 0.0, 0.0, 0.05963), (0.0, 0.1048, 0.0, -0.5189), (0.0, 0.0, 0.1048, -0.1695), (0.0, 0.0, 0.0, 1.0)))
ob_cylinder.location = (0.02804, 0.05094, 1.69)
ob_cylinder.scale = (0.3086, 0.3086, 1.69)
ob_cylinder.lineart.crease_threshold = 0.0
_vg = ob_cylinder.vertex_groups.new(name='Bone')
for _i, _w in zip([0, 2, 4, 6, 8, 10, 12, 14, 16, 18, 20, 22, 24, 26, 28, 30, 32, 34, 36, 38, 40, 42, 44, 46, 48, 50, 52, 54, 56, 58], [0.9961, 0.996, 0.9959, 0.9957, 0.9955, 0.9952, 0.995, 0.9948, 0.9947, 0.9945, 0.9945, 0.9944, 0.9944, 0.9943, 0.9943, 0.9944, 0.9945, 0.9947, 0.9949, 0.9951, 0.9952, 0.9954, 0.9956, 0.9957, 0.9959, 0.9961, 0.9962, 0.9963, 0.9963, 0.9962]): _vg.add([_i], _w, 'REPLACE')
_vg = ob_cylinder.vertex_groups.new(name='Bone.002')
for _i, _w in zip([1, 3, 5, 7, 9, 11, 13, 15, 17, 19, 21, 23, 25, 27, 29, 31, 33, 35, 37, 39, 41, 43, 45, 47, 49, 51, 53, 55, 57, 59, 60, 61, 62, 63, 64, 65, 66, 67, 68, 69, 70, 71, 72, 73, 74, 75, 76, 77, 78, 79, 80, 81, 82, 83, 84, 85, 86, 87, 88, 89, 90, 91, 92, 93, 94, 95, 96, 97, 98, 99, 100, 101, 102, 103, 104, 105, 106, 107, 108, 109, 110, 111, 112, 113, 114, 115, 116, 117, 118, 119, 120, 121, 122, 123, 124, 125, 126, 127, 128, 129, 130, 131, 132, 133, 134, 135, 136, 137, 138, 139, 140, 141, 142, 143, 144, 145, 146, 147, 148, 149, 150, 151, 152, 153, 154, 155, 156, 157, 158, 159, 160, 161, 162, 163, 164, 165, 166, 167, 168, 169, 170, 171, 172, 173, 174, 175, 176, 177, 178, 179], [0.9938, 0.9933, 0.9928, 0.9923, 0.9919, 0.9916, 0.9913, 0.991, 0.9907, 0.9905, 0.9904, 0.9906, 0.991, 0.9917, 0.9924, 0.9929, 0.9929, 0.9927, 0.9925, 0.9924, 0.9925, 0.9928, 0.9931, 0.9934, 0.9937, 0.9939, 0.9941, 0.9943, 0.9943, 0.9942, 0.2779, 0.2787, 0.2794, 0.28, 0.2804, 0.2809, 0.2812, 0.2813, 0.2813, 0.2811, 0.2808, 0.2803, 0.2797, 0.2791, 0.2784, 0.2776, 0.2769, 0.2761, 0.2754, 0.2748, 0.2744, 0.2741, 0.274, 0.2741, 0.2743, 0.2746, 0.2751, 0.2757, 0.2764, 0.2772, 0.3309, 0.3303, 0.3297, 0.3293, 0.3289, 0.3286, 0.3284, 0.3284, 0.3285, 0.3287, 0.329, 0.3295, 0.33, 0.3306, 0.3313, 0.3319, 0.3326, 0.3331, 0.3337, 0.3341, 0.3343, 0.3345, 0.3345, 0.3343, 0.3341, 0.3337, 0.3333, 0.3327, 0.3321, 0.3315, 0.4449, 0.444, 0.4222, 0.4269, 0.4, 0.3995, 0.4366, 0.4324, 0.4388, 0.4414, 0.4047, 0.4085, 0.4177, 0.4128, 0.4451, 0.4017, 0.4399, 0.4354, 0.4019, 0.4228, 0.4446, 0.4174, 0.4045, 0.4424, 0.4313, 0.4001, 0.4278, 0.4433, 0.4128, 0.4083, 0.3818, 0.3789, 0.4019, 0.4083, 0.4355, 0.4358, 0.4032, 0.397, 0.3813, 0.3852, 0.4256, 0.4296, 0.4268, 0.4216, 0.3774, 0.4352, 0.3911, 0.3902, 0.4325, 0.4158, 0.3773, 0.4145, 0.4336, 0.3859, 0.3958, 0.4344, 0.4096, 0.3786, 0.4206, 0.4308]): _vg.add([_i], _w, 'REPLACE')
_vg = ob_cylinder.vertex_groups.new(name='Bone.001')
for _i, _w in zip([60, 61, 62, 63, 64, 65, 66, 67, 68, 69, 70, 71, 72, 73, 74, 75, 76, 77, 78, 79, 80, 81, 82, 83, 84, 85, 86, 87, 88, 89, 90, 91, 92, 93, 94, 95, 96, 97, 98, 99, 100, 101, 102, 103, 104, 105, 106, 107, 108, 109, 110, 111, 112, 113, 114, 115, 116, 117, 118, 119, 120, 121, 122, 123, 124, 125, 126, 127, 128, 129, 130, 131, 132, 133, 134, 135, 136, 137, 138, 139, 140, 141, 142, 143, 144, 145, 146, 147, 148, 149, 150, 151, 152, 153, 154, 155, 156, 157, 158, 159, 160, 161, 162, 163, 164, 165, 166, 167, 168, 169, 170, 171, 172, 173, 174, 175, 176, 177, 178, 179], [0.5378, 0.5383, 0.5387, 0.539, 0.5392, 0.5392, 0.5392, 0.5392, 0.5392, 0.5391, 0.539, 0.5388, 0.5386, 0.5382, 0.5378, 0.5372, 0.5367, 0.5361, 0.5357, 0.5351, 0.5349, 0.5343, 0.5341, 0.5342, 0.5348, 0.535, 0.5357, 0.5361, 0.5368, 0.5372, 0.3805, 0.3798, 0.3792, 0.3786, 0.3782, 0.3779, 0.3778, 0.3778, 0.3779, 0.3782, 0.3786, 0.3792, 0.3798, 0.3805, 0.3812, 0.3819, 0.3826, 0.3831, 0.3835, 0.3838, 0.384, 0.3841, 0.3841, 0.384, 0.3837, 0.3834, 0.383, 0.3825, 0.3819, 0.3812, 0.4758, 0.4774, 0.5032, 0.4973, 0.5319, 0.5322, 0.4879, 0.4933, 0.4825, 0.4792, 0.5251, 0.5204, 0.5116, 0.5175, 0.4753, 0.5302, 0.4834, 0.4866, 0.5288, 0.5055, 0.4756, 0.5092, 0.5271, 0.4799, 0.4917, 0.5312, 0.4993, 0.477, 0.515, 0.5227, 0.5781, 0.5812, 0.5554, 0.5485, 0.5188, 0.5186, 0.5551, 0.5619, 0.5782, 0.5738, 0.5296, 0.5252, 0.5291, 0.535, 0.5827, 0.5194, 0.5682, 0.5684, 0.522, 0.5414, 0.5826, 0.5417, 0.5214, 0.5737, 0.5621, 0.52, 0.5481, 0.5812, 0.5351, 0.5246]): _vg.add([_i], _w, 'REPLACE')
_vg = ob_cylinder.vertex_groups.new(name='Bone.004')
for _i, _w in zip([60, 61, 62, 63, 64, 65, 66, 67, 68, 69, 70, 71, 72, 73, 74, 75, 76, 77, 78, 79, 80, 81, 82, 83, 84, 85, 86, 87, 88, 89, 90, 91, 92, 93, 94, 95, 96, 97, 98, 99, 100, 101, 102, 103, 104, 105, 106, 107, 108, 109, 110, 111, 112, 113, 114, 115, 116, 117, 118, 119, 120, 121, 122, 123, 124, 125, 126, 127, 128, 129, 130, 131, 132, 133, 134, 135, 136, 137, 138, 139, 140, 141, 142, 143, 144, 145, 146, 147, 148, 149, 150, 151, 152, 153, 154, 155, 156, 157, 158, 159, 160, 161, 162, 163, 164, 165, 166, 167, 168, 169, 170, 171, 172, 173, 174, 175, 176, 177, 178, 179], [0.1837, 0.1825, 0.1815, 0.1806, 0.1799, 0.1794, 0.1791, 0.179, 0.179, 0.1793, 0.1797, 0.1804, 0.1811, 0.1822, 0.1834, 0.1847, 0.1859, 0.1873, 0.1883, 0.1896, 0.1902, 0.1911, 0.1914, 0.1912, 0.1905, 0.1898, 0.1887, 0.1877, 0.1863, 0.1851, 0.2877, 0.289, 0.2902, 0.2912, 0.292, 0.2926, 0.2929, 0.293, 0.2927, 0.2922, 0.2914, 0.2904, 0.2893, 0.288, 0.2866, 0.2853, 0.284, 0.2829, 0.2819, 0.2812, 0.2808, 0.2805, 0.2805, 0.2808, 0.2813, 0.282, 0.2828, 0.2839, 0.2851, 0.2864, 0.07801, 0.07737, 0.07345, 0.07464, 0.06704, 0.06723, 0.07433, 0.07305, 0.07759, 0.07817, 0.06903, 0.06999, 0.06953, 0.06861, 0.07842, 0.06708, 0.07549, 0.07679, 0.06823, 0.0706, 0.07859, 0.07225, 0.06736, 0.07652, 0.07577, 0.06762, 0.07179, 0.07851, 0.07108, 0.06788, 0.02891, 0.02863, 0.03389, 0.03505, 0.03987, 0.03967, 0.03201, 0.031, 0.02985, 0.03068, 0.03813, 0.03889, 0.0366, 0.03547, 0.0286, 0.03919, 0.03012, 0.03167, 0.03945, 0.0343, 0.0288, 0.03618, 0.0385, 0.02942, 0.03275, 0.03979, 0.03313, 0.02921, 0.03722, 0.03762]): _vg.add([_i], _w, 'REPLACE')
_vg = ob_cylinder.vertex_groups.new(name='Bone.003')
_m = ob_cylinder.modifiers.new('Armature', 'ARMATURE')
_m.object = ob_armature
ob_leaf_020.location = (-0.1579, 0.3672, 4.982)
ob_leaf_020.rotation_euler = (-1.366, 3.189, -2.709)
ob_leaf_020.scale = (1.038, 1.038, 1.038)
ob_leaf_020.lineart.crease_threshold = 0.0
ob_leaf.location = (1.411, 0.1616, 5.415)
ob_leaf.rotation_euler = (0.4114, 3.37, 0.2322)
ob_leaf.lineart.crease_threshold = 0.0
ob_leaf_026.parent = ob_leaf
ob_leaf_026.matrix_parent_inverse = Matrix(((-0.948, -0.2242, 0.2261, 0.1496), (-0.2989, 0.8711, -0.3896, 2.391), (-0.1097, -0.4369, -0.8928, 5.06), (0.0, 0.0, 0.0, 1.0)))
ob_leaf_026.location = (0.7112, -0.1549, 6.671)
ob_leaf_026.rotation_euler = (1.627, 2.209, 0.5446)
ob_leaf_026.scale = (1.038, 1.038, 1.038)
ob_leaf_026.lineart.crease_threshold = 0.0
ob_leaf_025.parent = ob_leaf
ob_leaf_025.matrix_parent_inverse = Matrix(((-0.948, -0.2242, 0.2261, 0.1496), (-0.2989, 0.8711, -0.3896, 2.391), (-0.1097, -0.4369, -0.8928, 5.06), (0.0, 0.0, 0.0, 1.0)))
ob_leaf_025.location = (-0.7291, 0.08102, 6.472)
ob_leaf_025.rotation_euler = (1.627, 2.209, 0.5446)
ob_leaf_025.scale = (1.038, 1.038, 1.038)
ob_leaf_025.lineart.crease_threshold = 0.0
ob_leaf_024.parent = ob_leaf
ob_leaf_024.matrix_parent_inverse = Matrix(((-0.948, -0.2242, 0.2261, 0.1496), (-0.2989, 0.8711, -0.3896, 2.391), (-0.1097, -0.4369, -0.8928, 5.06), (0.0, 0.0, 0.0, 1.0)))
ob_leaf_024.location = (-0.7058, -0.2272, 6.446)
ob_leaf_024.rotation_euler = (1.627, 2.209, 0.5446)
ob_leaf_024.scale = (1.038, 1.038, 1.038)
ob_leaf_024.lineart.crease_threshold = 0.0
ob_leaf_012.parent = ob_leaf
ob_leaf_012.matrix_parent_inverse = Matrix(((-0.948, -0.2242, 0.2261, 0.1496), (-0.2989, 0.8711, -0.3896, 2.391), (-0.1097, -0.4369, -0.8928, 5.06), (0.0, 0.0, 0.0, 1.0)))
ob_leaf_012.location = (0.4166, -0.4482, 5.133)
ob_leaf_012.rotation_euler = (0.5352, 1.191, -0.6764)
ob_leaf_012.scale = (1.038, 1.038, 1.038)
ob_leaf_012.lineart.crease_threshold = 0.0
ob_leaf_010.parent = ob_leaf
ob_leaf_010.matrix_parent_inverse = Matrix(((-0.948, -0.2242, 0.2261, 0.1496), (-0.2989, 0.8711, -0.3896, 2.391), (-0.1097, -0.4369, -0.8928, 5.06), (0.0, 0.0, 0.0, 1.0)))
ob_leaf_010.location = (-1.057, 0.4541, 6.177)
ob_leaf_010.rotation_euler = (2.889, 1.857, 1.095)
ob_leaf_010.scale = (1.038, 1.038, 1.038)
ob_leaf_010.lineart.crease_threshold = 0.0
ob_leaf_008.parent = ob_leaf
ob_leaf_008.matrix_parent_inverse = Matrix(((-0.948, -0.2242, 0.2261, 0.1496), (-0.2989, 0.8711, -0.3896, 2.391), (-0.1097, -0.4369, -0.8928, 5.06), (0.0, 0.0, 0.0, 1.0)))
ob_leaf_008.location = (-0.7645, 0.874, 6.627)
ob_leaf_008.rotation_euler = (1.627, 2.209, 0.5446)
ob_leaf_008.scale = (1.038, 1.038, 1.038)
ob_leaf_008.lineart.crease_threshold = 0.0
ob_leaf_006.parent = ob_leaf
ob_leaf_006.matrix_parent_inverse = Matrix(((-0.948, -0.2242, 0.2261, 0.1496), (-0.2989, 0.8711, -0.3896, 2.391), (-0.1097, -0.4369, -0.8928, 5.06), (0.0, 0.0, 0.0, 1.0)))
ob_leaf_006.location = (0.9227, 1.065, 5.708)
ob_leaf_006.rotation_euler = (-1.366, 3.189, -2.709)
ob_leaf_006.scale = (1.038, 1.038, 1.038)
ob_leaf_006.lineart.crease_threshold = 0.0
ob_leaf_004.parent = ob_leaf
ob_leaf_004.matrix_parent_inverse = Matrix(((-0.948, -0.2242, 0.2261, 0.1496), (-0.2989, 0.8711, -0.3896, 2.391), (-0.1097, -0.4369, -0.8928, 5.06), (0.0, 0.0, 0.0, 1.0)))
ob_leaf_004.location = (1.276, 0.2662, 5.626)
ob_leaf_004.rotation_euler = (0.4114, 3.37, 0.2322)
ob_leaf_004.lineart.crease_threshold = 0.0
ob_leaf_001.parent = ob_leaf
ob_leaf_001.matrix_parent_inverse = Matrix(((-0.948, -0.2242, 0.2261, 0.1496), (-0.2989, 0.8711, -0.3896, 2.391), (-0.1097, -0.4369, -0.8928, 5.06), (0.0, 0.0, 0.0, 1.0)))
ob_leaf_001.location = (1.155, 0.51, 4.558)
ob_leaf_001.rotation_euler = (0.8615, 2.76, 0.1632)
ob_leaf_001.scale = (0.8985, 0.8985, 0.8985)
ob_leaf_001.lineart.crease_threshold = 0.0

# ---- collection membership
col_collection_1.objects.link(ob_armature)
col_collection_1.objects.link(ob_leaf_023)
col_collection_1.objects.link(ob_leaf_022)
col_collection_1.objects.link(ob_leaf_021)
col_collection_1.objects.link(ob_leaf_019)
col_collection_1.objects.link(ob_leaf_018)
col_collection_1.objects.link(ob_leaf_017)
col_collection_1.objects.link(ob_leaf_016)
col_collection_1.objects.link(ob_leaf_015)
col_collection_1.objects.link(ob_leaf_014)
col_collection_1.objects.link(ob_leaf_013)
col_collection_1.objects.link(ob_leaf_011)
col_collection_1.objects.link(ob_leaf_009)
col_collection_1.objects.link(ob_leaf_007)
col_collection_1.objects.link(ob_leaf_005)
col_collection_1.objects.link(ob_leaf_003)
col_collection_1.objects.link(ob_leaf_002)
col_collection_1.objects.link(ob_cylinder)
col_collection_1.objects.link(ob_leaf_020)
col_collection_1.objects.link(ob_leaf)
col_collection_1.objects.link(ob_leaf_026)
col_collection_1.objects.link(ob_leaf_025)
col_collection_1.objects.link(ob_leaf_024)
col_collection_1.objects.link(ob_leaf_012)
col_collection_1.objects.link(ob_leaf_010)
col_collection_1.objects.link(ob_leaf_008)
col_collection_1.objects.link(ob_leaf_006)
col_collection_1.objects.link(ob_leaf_004)
col_collection_1.objects.link(ob_leaf_001)

# ---- scene / render settings (as saved in the file)
scene.frame_start = 1; scene.frame_end = 150; scene.frame_set(60)
scene.render.engine = 'BLENDER_EEVEE_NEXT'
scene.render.resolution_percentage = 50
scene.render.fps = 60
scene.render.dither_intensity = 0.0
scene.cycles.use_denoising = False
scene.cycles.samples = 128
scene.cycles.sampling_pattern = 'TABULATED_SOBOL'
scene.cycles.light_sampling_threshold = 0.0
scene.cycles.use_adaptive_sampling = False
scene.cycles.use_light_tree = False
scene.cycles.blur_glossy = 0.0
scene.cycles.sample_clamp_indirect = 0.0
scene.view_settings.view_transform = 'Standard'
bpy.context.view_layer.update()

# ---- added for rendering (the .blend has no active camera and no usable light): camera, sun
cam_auto = bpy.data.cameras.new('AutoCamera')
cam_auto.lens = 50.0
cam_auto.sensor_width = 36.0
cam_auto.clip_end = 1000.0
ob_auto_camera = bpy.data.objects.new('AutoCamera', cam_auto)
scene.collection.objects.link(ob_auto_camera)
ob_auto_camera.location = (9.97983, -12.0887, 12.1808)
ob_auto_camera.rotation_euler = (1.09748, -7.21219e-08, 0.694738)
scene.camera = ob_auto_camera
light_auto_sun = bpy.data.lights.new('AutoSun', 'SUN')
light_auto_sun.energy = 3.0
light_auto_sun.angle = 0.0523599
ob_auto_sun = bpy.data.objects.new('AutoSun', light_auto_sun)
scene.collection.objects.link(ob_auto_sun)
ob_auto_sun.rotation_euler = (0.872665, 0.174533, 0.523599)
bpy.context.view_layer.update()
